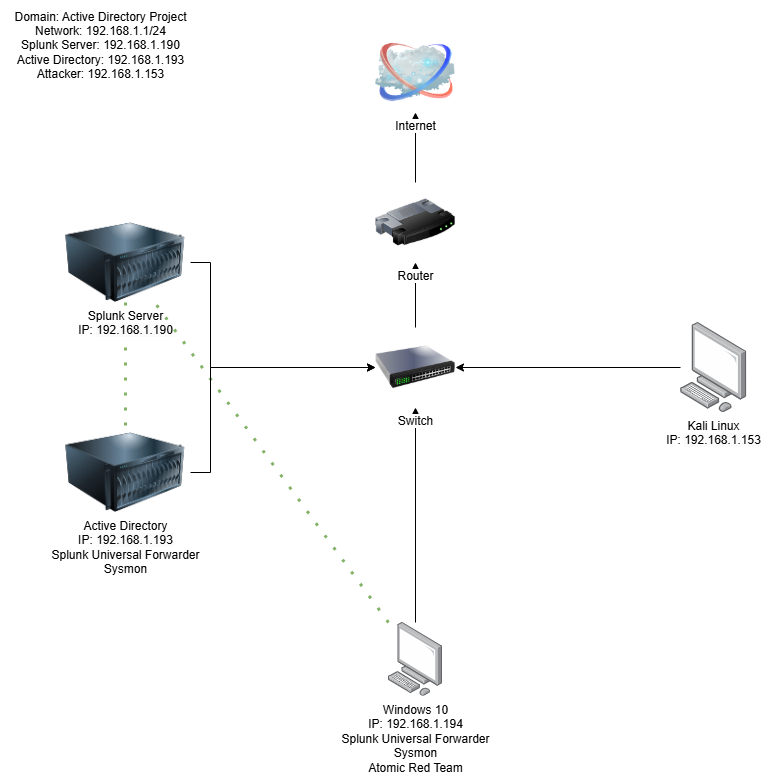

The diagram above was exported from draw.io. Its source (the exported page's mxGraphModel, read from the mxfile embedded in the PNG):
<mxGraphModel dx="1434" dy="892" grid="1" gridSize="10" guides="1" tooltips="1" connect="1" arrows="1" fold="1" page="1" pageScale="1" pageWidth="850" pageHeight="1100" math="0" shadow="0">
  <root>
    <mxCell id="0" />
    <mxCell id="1" parent="0" />
    <mxCell id="Q4O0ozGZMHZqUrwGiDtw-19" style="edgeStyle=orthogonalEdgeStyle;rounded=0;orthogonalLoop=1;jettySize=auto;html=1;dashed=1;dashPattern=1 4;endArrow=none;endFill=0;fillColor=#d5e8d4;strokeColor=#82b366;strokeWidth=3;" parent="1" source="Q4O0ozGZMHZqUrwGiDtw-1" target="Q4O0ozGZMHZqUrwGiDtw-2" edge="1">
      <mxGeometry relative="1" as="geometry" />
    </mxCell>
    <mxCell id="Q4O0ozGZMHZqUrwGiDtw-1" value="Splunk Server&lt;div&gt;IP:&amp;nbsp;&lt;span style=&quot;background-color: rgb(251, 251, 251); color: light-dark(rgb(0, 0, 0), rgb(255, 255, 255));&quot;&gt;192.168.1.190&lt;/span&gt;&lt;/div&gt;" style="image;html=1;image=img/lib/clip_art/computers/Server_128x128.png" parent="1" vertex="1">
      <mxGeometry x="80" y="240" width="130" height="80" as="geometry" />
    </mxCell>
    <mxCell id="Q4O0ozGZMHZqUrwGiDtw-2" value="Active Directory&lt;div&gt;IP:&amp;nbsp;&lt;span style=&quot;background-color: rgb(251, 251, 251); color: light-dark(rgb(0, 0, 0), rgb(255, 255, 255));&quot;&gt;192.168.1.193&lt;/span&gt;&lt;/div&gt;&lt;div&gt;Splunk Universal Forwarder&lt;/div&gt;&lt;div&gt;Sysmon&lt;/div&gt;&lt;div&gt;&lt;br&gt;&lt;/div&gt;" style="image;html=1;image=img/lib/clip_art/computers/Server_128x128.png" parent="1" vertex="1">
      <mxGeometry x="80" y="450" width="130" height="80" as="geometry" />
    </mxCell>
    <mxCell id="Q4O0ozGZMHZqUrwGiDtw-17" style="rounded=0;orthogonalLoop=1;jettySize=auto;html=1;dashed=1;dashPattern=1 4;endArrow=none;endFill=0;fillColor=#d5e8d4;strokeColor=#82b366;strokeWidth=3;" parent="1" source="Q4O0ozGZMHZqUrwGiDtw-3" target="Q4O0ozGZMHZqUrwGiDtw-1" edge="1">
      <mxGeometry relative="1" as="geometry" />
    </mxCell>
    <mxCell id="Q4O0ozGZMHZqUrwGiDtw-3" value="Windows 10&lt;div&gt;IP: 192.168.1.194&lt;/div&gt;&lt;div&gt;Splunk Universal Forwarder&lt;/div&gt;&lt;div&gt;Sysmon&lt;/div&gt;&lt;div&gt;Atomic Red Team&lt;/div&gt;" style="image;points=[];aspect=fixed;html=1;align=center;shadow=0;dashed=0;image=img/lib/allied_telesis/computer_and_terminals/Personal_Computer.svg;" parent="1" vertex="1">
      <mxGeometry x="407.74" y="640" width="54.51" height="73.87" as="geometry" />
    </mxCell>
    <mxCell id="Q4O0ozGZMHZqUrwGiDtw-4" value="Kali Linux&lt;div&gt;IP:&amp;nbsp;&lt;span style=&quot;background-color: rgb(251, 251, 251); color: light-dark(rgb(0, 0, 0), rgb(255, 255, 255));&quot;&gt;192.168.1.153&lt;/span&gt;&lt;/div&gt;" style="image;points=[];aspect=fixed;html=1;align=center;shadow=0;dashed=0;image=img/lib/allied_telesis/computer_and_terminals/Personal_Computer.svg;" parent="1" vertex="1">
      <mxGeometry x="700" y="340" width="66.41" height="90" as="geometry" />
    </mxCell>
    <mxCell id="Q4O0ozGZMHZqUrwGiDtw-8" style="edgeStyle=orthogonalEdgeStyle;rounded=0;orthogonalLoop=1;jettySize=auto;html=1;" parent="1" source="Q4O0ozGZMHZqUrwGiDtw-3" target="Q4O0ozGZMHZqUrwGiDtw-5" edge="1">
      <mxGeometry relative="1" as="geometry" />
    </mxCell>
    <mxCell id="Q4O0ozGZMHZqUrwGiDtw-9" style="edgeStyle=orthogonalEdgeStyle;rounded=0;orthogonalLoop=1;jettySize=auto;html=1;" parent="1" source="Q4O0ozGZMHZqUrwGiDtw-4" target="Q4O0ozGZMHZqUrwGiDtw-5" edge="1">
      <mxGeometry relative="1" as="geometry" />
    </mxCell>
    <mxCell id="Q4O0ozGZMHZqUrwGiDtw-11" style="edgeStyle=orthogonalEdgeStyle;rounded=0;orthogonalLoop=1;jettySize=auto;html=1;" parent="1" source="Q4O0ozGZMHZqUrwGiDtw-1" target="Q4O0ozGZMHZqUrwGiDtw-5" edge="1">
      <mxGeometry relative="1" as="geometry">
        <Array as="points">
          <mxPoint x="230" y="280" />
          <mxPoint x="230" y="385" />
        </Array>
      </mxGeometry>
    </mxCell>
    <mxCell id="Q4O0ozGZMHZqUrwGiDtw-12" style="edgeStyle=orthogonalEdgeStyle;rounded=0;orthogonalLoop=1;jettySize=auto;html=1;entryX=0;entryY=0.5;entryDx=0;entryDy=0;" parent="1" source="Q4O0ozGZMHZqUrwGiDtw-2" target="Q4O0ozGZMHZqUrwGiDtw-5" edge="1">
      <mxGeometry relative="1" as="geometry">
        <Array as="points">
          <mxPoint x="230" y="490" />
          <mxPoint x="230" y="385" />
        </Array>
      </mxGeometry>
    </mxCell>
    <mxCell id="Q4O0ozGZMHZqUrwGiDtw-14" style="edgeStyle=orthogonalEdgeStyle;rounded=0;orthogonalLoop=1;jettySize=auto;html=1;exitX=0.5;exitY=0;exitDx=0;exitDy=0;" parent="1" source="Q4O0ozGZMHZqUrwGiDtw-5" target="Q4O0ozGZMHZqUrwGiDtw-6" edge="1">
      <mxGeometry relative="1" as="geometry" />
    </mxCell>
    <mxCell id="Q4O0ozGZMHZqUrwGiDtw-5" value="Switch" style="image;html=1;image=img/lib/clip_art/networking/Switch_128x128.png" parent="1" vertex="1">
      <mxGeometry x="395" y="345" width="80" height="80" as="geometry" />
    </mxCell>
    <mxCell id="Q4O0ozGZMHZqUrwGiDtw-13" style="edgeStyle=orthogonalEdgeStyle;rounded=0;orthogonalLoop=1;jettySize=auto;html=1;exitX=0.5;exitY=0;exitDx=0;exitDy=0;" parent="1" source="Q4O0ozGZMHZqUrwGiDtw-6" target="Q4O0ozGZMHZqUrwGiDtw-7" edge="1">
      <mxGeometry relative="1" as="geometry" />
    </mxCell>
    <mxCell id="Q4O0ozGZMHZqUrwGiDtw-6" value="Router" style="image;html=1;image=img/lib/clip_art/networking/Router_128x128.png" parent="1" vertex="1">
      <mxGeometry x="395" y="200" width="80" height="80" as="geometry" />
    </mxCell>
    <mxCell id="Q4O0ozGZMHZqUrwGiDtw-7" value="Internet" style="image;html=1;image=img/lib/clip_art/networking/Cloud_128x128.png" parent="1" vertex="1">
      <mxGeometry x="395" y="50" width="80" height="80" as="geometry" />
    </mxCell>
    <mxCell id="Q4O0ozGZMHZqUrwGiDtw-10" style="edgeStyle=orthogonalEdgeStyle;rounded=0;orthogonalLoop=1;jettySize=auto;html=1;exitX=0.5;exitY=1;exitDx=0;exitDy=0;" parent="1" source="Q4O0ozGZMHZqUrwGiDtw-5" target="Q4O0ozGZMHZqUrwGiDtw-5" edge="1">
      <mxGeometry relative="1" as="geometry" />
    </mxCell>
    <mxCell id="Q4O0ozGZMHZqUrwGiDtw-16" value="Domain: Active Directory Project&lt;div&gt;Network: 192.168.1.1/24&lt;/div&gt;&lt;div&gt;Splunk Server: 192.168.1.190&lt;/div&gt;&lt;div&gt;Active Directory: 192.168.1.193&lt;/div&gt;&lt;div&gt;&lt;span style=&quot;background-color: transparent; color: light-dark(rgb(0, 0, 0), rgb(255, 255, 255));&quot;&gt;Attacker: 192.168.1.153&lt;/span&gt;&lt;/div&gt;" style="text;html=1;align=center;verticalAlign=middle;resizable=0;points=[];autosize=1;strokeColor=none;fillColor=none;" parent="1" vertex="1">
      <mxGeometry x="20" y="18" width="200" height="90" as="geometry" />
    </mxCell>
  </root>
</mxGraphModel>